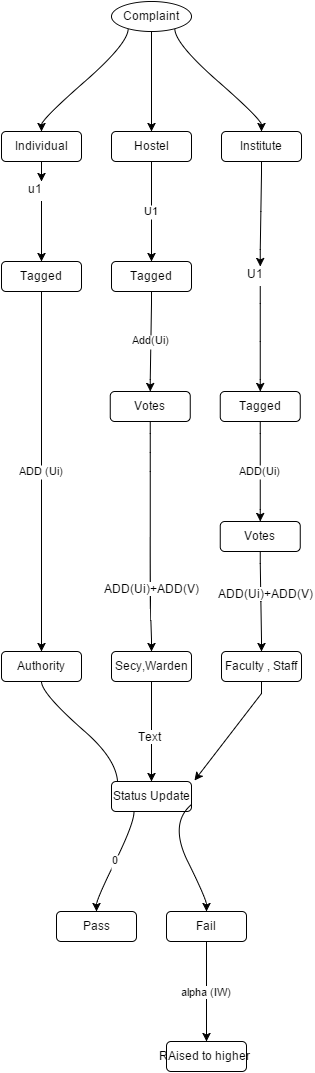

The diagram above was exported from draw.io. Its source (the exported page's mxGraphModel, read from the mxfile embedded in the PNG):
<mxGraphModel dx="1430" dy="718" grid="1" gridSize="10" guides="1" tooltips="1" connect="1" arrows="1" fold="1" page="1" pageScale="1" pageWidth="826" pageHeight="1169" background="#ffffff" math="0">
  <root>
    <mxCell id="0" />
    <mxCell id="1" parent="0" />
    <mxCell id="3" value="Complaint" style="ellipse" vertex="1" parent="1">
      <mxGeometry x="276" width="80" height="30" as="geometry" />
    </mxCell>
    <mxCell id="4" value="Individual" style="rounded=1;" vertex="1" parent="1">
      <mxGeometry x="166" y="130" width="80" height="30" as="geometry" />
    </mxCell>
    <mxCell id="5" value="" style="curved=1;noEdgeStyle=1;orthogonal=1;" edge="1" source="3" target="4" parent="1">
      <mxGeometry relative="1" as="geometry">
        <Array as="points">
          <mxPoint x="292.6666666666667" y="42" />
          <mxPoint x="206" y="118" />
        </Array>
      </mxGeometry>
    </mxCell>
    <mxCell id="6" value="Hostel" style="rounded=1;" vertex="1" parent="1">
      <mxGeometry x="276" y="130" width="80" height="30" as="geometry" />
    </mxCell>
    <mxCell id="7" value="" style="curved=1;noEdgeStyle=1;orthogonal=1;" edge="1" source="3" target="6" parent="1">
      <mxGeometry relative="1" as="geometry">
        <Array as="points">
          <mxPoint x="316" y="44" />
          <mxPoint x="316" y="118" />
        </Array>
      </mxGeometry>
    </mxCell>
    <mxCell id="8" value="Institute" style="rounded=1;" vertex="1" parent="1">
      <mxGeometry x="386" y="130" width="80" height="30" as="geometry" />
    </mxCell>
    <mxCell id="9" value="" style="curved=1;noEdgeStyle=1;orthogonal=1;" edge="1" source="3" target="8" parent="1">
      <mxGeometry relative="1" as="geometry">
        <Array as="points">
          <mxPoint x="339.3333333333333" y="42" />
          <mxPoint x="426" y="118" />
        </Array>
      </mxGeometry>
    </mxCell>
    <mxCell id="10" value="Tagged" style="rounded=1;" vertex="1" parent="1">
      <mxGeometry x="166" y="260" width="80" height="30" as="geometry" />
    </mxCell>
    <mxCell id="11" value="" style="curved=1;noEdgeStyle=1;orthogonal=1;" edge="1" source="36" target="10" parent="1">
      <mxGeometry relative="1" as="geometry">
        <Array as="points">
          <mxPoint x="206" y="248" />
        </Array>
      </mxGeometry>
    </mxCell>
    <mxCell id="12" value="Authority" style="rounded=1;" vertex="1" parent="1">
      <mxGeometry x="166" y="650" width="80" height="30" as="geometry" />
    </mxCell>
    <mxCell id="13" value="ADD (Ui)" style="curved=1;noEdgeStyle=1;orthogonal=1;" edge="1" source="10" target="12" parent="1">
      <mxGeometry relative="1" as="geometry">
        <Array as="points">
          <mxPoint x="206" y="302" />
          <mxPoint x="206" y="340" />
          <mxPoint x="206" y="470" />
          <mxPoint x="206" y="470" />
          <mxPoint x="206" y="600" />
          <mxPoint x="206" y="638" />
        </Array>
      </mxGeometry>
    </mxCell>
    <mxCell id="15" value="" style="curved=1;noEdgeStyle=1;orthogonal=1;entryX=0;entryY=0.75;" edge="1" source="12" target="16" parent="1">
      <mxGeometry relative="1" as="geometry">
        <mxPoint x="1029.5" y="125" as="targetPoint" />
        <Array as="points">
          <mxPoint x="206" y="692" />
          <mxPoint x="292.6666666666667" y="768" />
        </Array>
      </mxGeometry>
    </mxCell>
    <mxCell id="16" value="Status Update" style="rounded=1;" vertex="1" parent="1">
      <mxGeometry x="276" y="780" width="80" height="30" as="geometry" />
    </mxCell>
    <mxCell id="18" value="Tagged" style="rounded=1;" vertex="1" parent="1">
      <mxGeometry x="276" y="260" width="80" height="30" as="geometry" />
    </mxCell>
    <mxCell id="19" value="U1" style="curved=1;noEdgeStyle=1;orthogonal=1;" edge="1" source="6" target="18" parent="1">
      <mxGeometry relative="1" as="geometry">
        <Array as="points">
          <mxPoint x="316" y="172" />
          <mxPoint x="316" y="248" />
        </Array>
      </mxGeometry>
    </mxCell>
    <mxCell id="37" value="U1" style="text;html=1;resizable=0;points=[];;align=center;verticalAlign=middle;labelBackgroundColor=#ffffff;" vertex="1" connectable="0" parent="19">
      <mxGeometry x="7.5" y="5.5" relative="1" as="geometry">
        <mxPoint as="offset" />
      </mxGeometry>
    </mxCell>
    <mxCell id="20" value="Votes" style="rounded=1;" vertex="1" parent="1">
      <mxGeometry x="274.75" y="390" width="80" height="30" as="geometry" />
    </mxCell>
    <mxCell id="21" value="Add(Ui)" style="curved=1;noEdgeStyle=1;orthogonal=1;" edge="1" source="18" target="20" parent="1">
      <mxGeometry relative="1" as="geometry">
        <Array as="points">
          <mxPoint x="316" y="302" />
          <mxPoint x="314.75" y="378" />
        </Array>
      </mxGeometry>
    </mxCell>
    <mxCell id="22" value="Secy,Warden" style="rounded=1;" vertex="1" parent="1">
      <mxGeometry x="276" y="650" width="80" height="30" as="geometry" />
    </mxCell>
    <mxCell id="23" value="" style="curved=1;noEdgeStyle=1;orthogonal=1;" edge="1" source="20" target="22" parent="1">
      <mxGeometry relative="1" as="geometry">
        <Array as="points">
          <mxPoint x="314.75" y="432" />
          <mxPoint x="314.75" y="470" />
          <mxPoint x="314.75" y="600" />
          <mxPoint x="316" y="638" />
        </Array>
      </mxGeometry>
    </mxCell>
    <mxCell id="50" value="ADD(Ui)+ADD(V)" style="text;html=1;resizable=0;points=[];;align=center;verticalAlign=middle;labelBackgroundColor=#ffffff;" vertex="1" connectable="0" parent="23">
      <mxGeometry x="0.4433" y="1" relative="1" as="geometry">
        <mxPoint as="offset" />
      </mxGeometry>
    </mxCell>
    <mxCell id="25" value="" style="curved=1;noEdgeStyle=1;orthogonal=1;entryX=0.25;entryY=1;" edge="1" source="22" target="16" parent="1">
      <mxGeometry relative="1" as="geometry">
        <mxPoint x="1209.5" y="186.875" as="targetPoint" />
        <Array as="points">
          <mxPoint x="316" y="692" />
          <mxPoint x="316" y="766" />
        </Array>
      </mxGeometry>
    </mxCell>
    <mxCell id="52" value="Text" style="text;html=1;resizable=0;points=[];;align=center;verticalAlign=middle;labelBackgroundColor=#ffffff;" vertex="1" connectable="0" parent="25">
      <mxGeometry x="0.072" y="-2" relative="1" as="geometry">
        <mxPoint as="offset" />
      </mxGeometry>
    </mxCell>
    <mxCell id="26" value="Tagged" style="rounded=1;" vertex="1" parent="1">
      <mxGeometry x="384.75" y="390" width="80" height="30" as="geometry" />
    </mxCell>
    <mxCell id="27" value="" style="curved=1;noEdgeStyle=1;orthogonal=1;" edge="1" source="38" target="26" parent="1">
      <mxGeometry relative="1" as="geometry">
        <Array as="points">
          <mxPoint x="424.75" y="302" />
          <mxPoint x="424.75" y="378" />
        </Array>
      </mxGeometry>
    </mxCell>
    <mxCell id="28" value="Votes" style="rounded=1;" vertex="1" parent="1">
      <mxGeometry x="384.75" y="520" width="80" height="30" as="geometry" />
    </mxCell>
    <mxCell id="29" value="ADD(Ui)" style="curved=1;noEdgeStyle=1;orthogonal=1;" edge="1" source="26" target="28" parent="1">
      <mxGeometry relative="1" as="geometry">
        <Array as="points">
          <mxPoint x="424.75" y="432" />
          <mxPoint x="424.75" y="508" />
        </Array>
      </mxGeometry>
    </mxCell>
    <mxCell id="44" value="" style="edgeStyle=orthogonalEdgeStyle;rounded=0;html=1;jettySize=auto;orthogonalLoop=1;entryX=1.038;entryY=-0.033;entryPerimeter=0;noEdgeStyle=1;orthogonal=1;" edge="1" parent="1" source="30" target="16">
      <mxGeometry relative="1" as="geometry">
        <mxPoint x="1209.5" y="245" as="targetPoint" />
        <Array as="points">
          <mxPoint x="426" y="692" />
        </Array>
      </mxGeometry>
    </mxCell>
    <mxCell id="30" value="Faculty , Staff" style="rounded=1;" vertex="1" parent="1">
      <mxGeometry x="386" y="650" width="80" height="30" as="geometry" />
    </mxCell>
    <mxCell id="31" value="" style="curved=1;noEdgeStyle=1;orthogonal=1;" edge="1" source="28" target="30" parent="1">
      <mxGeometry relative="1" as="geometry">
        <Array as="points">
          <mxPoint x="424.75" y="562" />
          <mxPoint x="426" y="638" />
        </Array>
      </mxGeometry>
    </mxCell>
    <mxCell id="51" value="ADD(Ui)+ADD(V)" style="text;html=1;resizable=0;points=[];;align=center;verticalAlign=middle;labelBackgroundColor=#ffffff;" vertex="1" connectable="0" parent="31">
      <mxGeometry x="-0.1584" y="5" relative="1" as="geometry">
        <mxPoint as="offset" />
      </mxGeometry>
    </mxCell>
    <mxCell id="32" value="Pass" style="rounded=1;" vertex="1" parent="1">
      <mxGeometry x="221" y="910" width="80" height="30" as="geometry" />
    </mxCell>
    <mxCell id="33" value="0" style="curved=1;noEdgeStyle=1;orthogonal=1;" edge="1" source="16" target="32" parent="1">
      <mxGeometry relative="1" as="geometry">
        <Array as="points">
          <mxPoint x="298.5" y="822" />
          <mxPoint x="261" y="898" />
        </Array>
      </mxGeometry>
    </mxCell>
    <mxCell id="46" value="alpha (IW)" style="edgeStyle=orthogonalEdgeStyle;rounded=0;html=1;jettySize=auto;orthogonalLoop=1;noEdgeStyle=1;orthogonal=1;" edge="1" parent="1" source="34" target="45">
      <mxGeometry relative="1" as="geometry">
        <Array as="points">
          <mxPoint x="371" y="952" />
          <mxPoint x="371" y="1028" />
        </Array>
      </mxGeometry>
    </mxCell>
    <mxCell id="34" value="Fail" style="rounded=1;" vertex="1" parent="1">
      <mxGeometry x="331" y="910" width="80" height="30" as="geometry" />
    </mxCell>
    <mxCell id="45" value="RAised to higher " style="rounded=1;" vertex="1" parent="1">
      <mxGeometry x="331" y="1040" width="80" height="30" as="geometry" />
    </mxCell>
    <mxCell id="35" value="" style="curved=1;noEdgeStyle=1;orthogonal=1;exitX=1;exitY=0.75;" edge="1" source="16" target="34" parent="1">
      <mxGeometry relative="1" as="geometry">
        <mxPoint x="1289.5" y="186.875" as="sourcePoint" />
        <Array as="points">
          <mxPoint x="333.5" y="822" />
          <mxPoint x="371" y="898" />
        </Array>
      </mxGeometry>
    </mxCell>
    <mxCell id="38" value="U1" style="text;html=1;resizable=0;points=[];autosize=1;align=left;verticalAlign=top;spacingTop=-4;" vertex="1" parent="1">
      <mxGeometry x="409.75" y="265" width="30" height="20" as="geometry" />
    </mxCell>
    <mxCell id="39" value="" style="curved=1;noEdgeStyle=1;orthogonal=1;" edge="1" parent="1" source="8" target="38">
      <mxGeometry relative="1" as="geometry">
        <mxPoint x="569.5" y="245" as="sourcePoint" />
        <mxPoint x="669.5" y="245" as="targetPoint" />
        <Array as="points">
          <mxPoint x="426" y="172" />
          <mxPoint x="424.75" y="248" />
        </Array>
      </mxGeometry>
    </mxCell>
    <mxCell id="36" value="u1" style="text;html=1;resizable=0;points=[];autosize=1;align=left;verticalAlign=top;spacingTop=-4;" vertex="1" parent="1">
      <mxGeometry x="191" y="180" width="30" height="20" as="geometry" />
    </mxCell>
    <mxCell id="48" value="" style="curved=1;noEdgeStyle=1;orthogonal=1;" edge="1" parent="1" source="4" target="36">
      <mxGeometry relative="1" as="geometry">
        <mxPoint x="206" y="160" as="sourcePoint" />
        <mxPoint x="206" y="260" as="targetPoint" />
        <Array as="points">
          <mxPoint x="206" y="172" />
        </Array>
      </mxGeometry>
    </mxCell>
  </root>
</mxGraphModel>